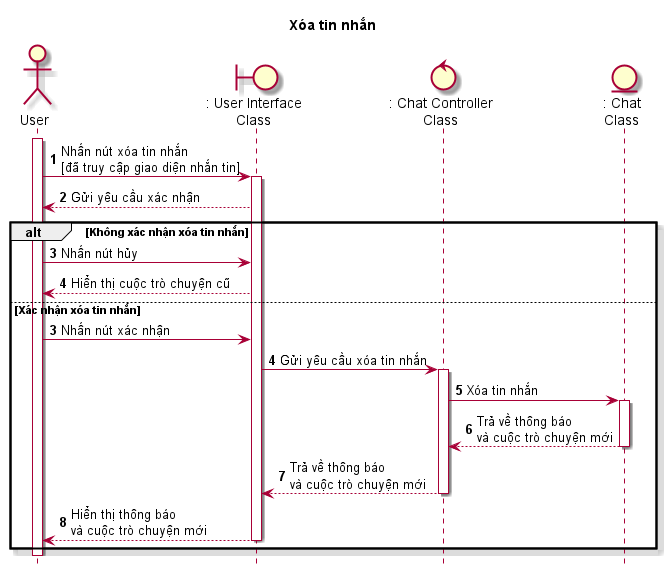

The diagram above was rendered by PlantUML. Its source (embedded in the PNG):
@startuml SeqXoaTinNhan

skin rose
hide footbox
title Xóa tin nhắn

actor User as user
boundary ": User Interface\nClass" as userInterface
control ": Chat Controller\nClass" as chatController
entity ": Chat\nClass" as chat

autonumber
user++
user -> userInterface++: Nhấn nút xóa tin nhắn\n[đã truy cập giao diện nhắn tin]
userInterface --> user: Gửi yêu cầu xác nhận
alt Không xác nhận xóa tin nhắn
    user -> userInterface: Nhấn nút hủy
    userInterface --> user: Hiển thị cuộc trò chuyện cũ
else Xác nhận xóa tin nhắn
    autonumber 3
    user -> userInterface: Nhấn nút xác nhận
    userInterface -> chatController++: Gửi yêu cầu xóa tin nhắn
    chatController -> chat++: Xóa tin nhắn
    chat --> chatController--: Trả về thông báo\nvà cuộc trò chuyện mới
    chatController --> userInterface--: Trả về thông báo\nvà cuộc trò chuyện mới
    userInterface --> user--: Hiển thị thông báo\nvà cuộc trò chuyện mới
end
user--

@enduml